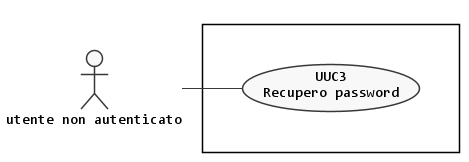

The diagram above was rendered by PlantUML. Its source (embedded in the PNG):
@startuml recupero-credenziali
left to right direction

skinparam {
  linetype polyline
  monochrome true
  shadowing false
  defaultFontName Consolas
  DefaultTextAlignment center
  noteFontName Arial
}

scale max 1024 width


actor :utente non autenticato: as A

rectangle {
  together {
    usecase (UUC3) as "UUC3\nRecupero password"
  }
}

:A: -- (UUC3)

@enduml